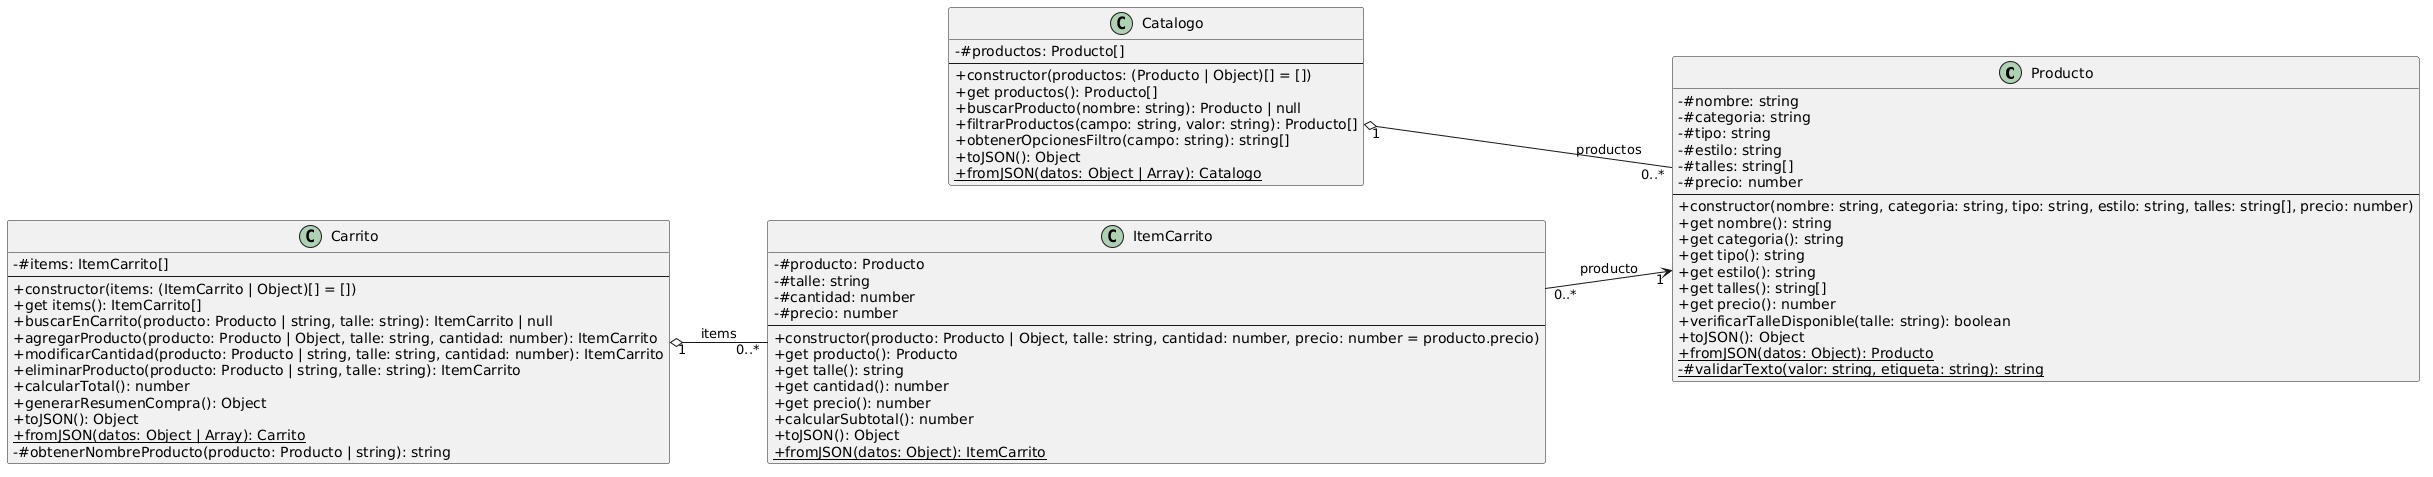

The diagram above was rendered by PlantUML. Its source (embedded in the PNG):
@startuml
skinparam classAttributeIconSize 0
left to right direction

class Producto {
  - #nombre: string
  - #categoria: string
  - #tipo: string
  - #estilo: string
  - #talles: string[]
  - #precio: number
  --
  + constructor(nombre: string, categoria: string, tipo: string, estilo: string, talles: string[], precio: number)
  + get nombre(): string
  + get categoria(): string
  + get tipo(): string
  + get estilo(): string
  + get talles(): string[]
  + get precio(): number
  + verificarTalleDisponible(talle: string): boolean
  + toJSON(): Object
  + {static} fromJSON(datos: Object): Producto
  - {static} #validarTexto(valor: string, etiqueta: string): string
}

class Catalogo {
  - #productos: Producto[]
  --
  + constructor(productos: (Producto | Object)[] = [])
  + get productos(): Producto[]
  + buscarProducto(nombre: string): Producto | null
  + filtrarProductos(campo: string, valor: string): Producto[]
  + obtenerOpcionesFiltro(campo: string): string[]
  + toJSON(): Object
  + {static} fromJSON(datos: Object | Array): Catalogo
}

class ItemCarrito {
  - #producto: Producto
  - #talle: string
  - #cantidad: number
  - #precio: number
  --
  + constructor(producto: Producto | Object, talle: string, cantidad: number, precio: number = producto.precio)
  + get producto(): Producto
  + get talle(): string
  + get cantidad(): number
  + get precio(): number
  + calcularSubtotal(): number
  + toJSON(): Object
  + {static} fromJSON(datos: Object): ItemCarrito
}

class Carrito {
  - #items: ItemCarrito[]
  --
  + constructor(items: (ItemCarrito | Object)[] = [])
  + get items(): ItemCarrito[]
  + buscarEnCarrito(producto: Producto | string, talle: string): ItemCarrito | null
  + agregarProducto(producto: Producto | Object, talle: string, cantidad: number): ItemCarrito
  + modificarCantidad(producto: Producto | string, talle: string, cantidad: number): ItemCarrito
  + eliminarProducto(producto: Producto | string, talle: string): ItemCarrito
  + calcularTotal(): number
  + generarResumenCompra(): Object
  + toJSON(): Object
  + {static} fromJSON(datos: Object | Array): Carrito
  - #obtenerNombreProducto(producto: Producto | string): string
}

Catalogo "1" o-- "0..*" Producto : productos
Carrito "1" o-- "0..*" ItemCarrito : items
ItemCarrito "0..*" --> "1" Producto : producto
@enduml